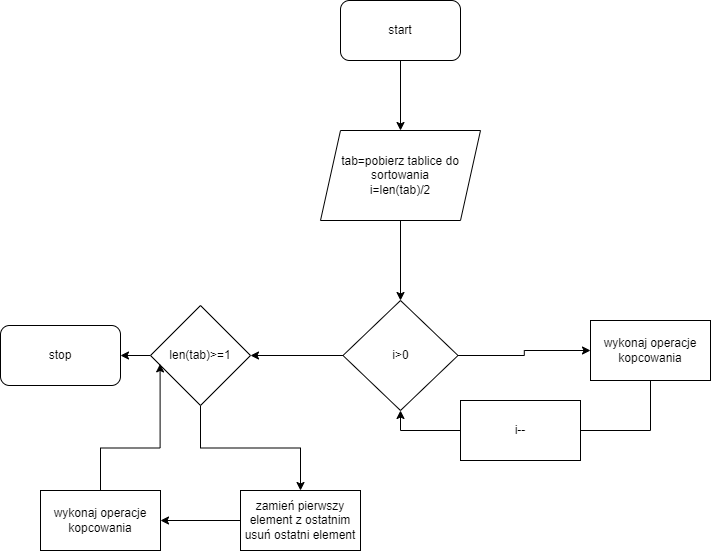

The diagram above was exported from draw.io. Its source (the exported page's mxGraphModel, read from the mxfile embedded in the PNG):
<mxGraphModel dx="1038" dy="547" grid="1" gridSize="10" guides="1" tooltips="1" connect="1" arrows="1" fold="1" page="1" pageScale="1" pageWidth="850" pageHeight="1100" math="0" shadow="0">
  <root>
    <mxCell id="0" />
    <mxCell id="1" parent="0" />
    <mxCell id="sCnRoRfIji02F-nO9D9X-3" style="edgeStyle=orthogonalEdgeStyle;rounded=0;orthogonalLoop=1;jettySize=auto;html=1;exitX=0.5;exitY=1;exitDx=0;exitDy=0;entryX=0.5;entryY=0;entryDx=0;entryDy=0;" edge="1" parent="1" source="sCnRoRfIji02F-nO9D9X-1" target="sCnRoRfIji02F-nO9D9X-2">
      <mxGeometry relative="1" as="geometry" />
    </mxCell>
    <mxCell id="sCnRoRfIji02F-nO9D9X-1" value="start" style="rounded=1;whiteSpace=wrap;html=1;" vertex="1" parent="1">
      <mxGeometry x="340" y="60" width="120" height="60" as="geometry" />
    </mxCell>
    <mxCell id="sCnRoRfIji02F-nO9D9X-5" value="" style="edgeStyle=orthogonalEdgeStyle;rounded=0;orthogonalLoop=1;jettySize=auto;html=1;" edge="1" parent="1" source="sCnRoRfIji02F-nO9D9X-2" target="sCnRoRfIji02F-nO9D9X-4">
      <mxGeometry relative="1" as="geometry" />
    </mxCell>
    <mxCell id="sCnRoRfIji02F-nO9D9X-2" value="tab=pobierz tablice do sortowania&lt;br&gt;i=len(tab)/2" style="shape=parallelogram;perimeter=parallelogramPerimeter;whiteSpace=wrap;html=1;fixedSize=1;" vertex="1" parent="1">
      <mxGeometry x="320" y="190" width="160" height="90" as="geometry" />
    </mxCell>
    <mxCell id="sCnRoRfIji02F-nO9D9X-7" value="" style="edgeStyle=orthogonalEdgeStyle;rounded=0;orthogonalLoop=1;jettySize=auto;html=1;entryX=1;entryY=0.5;entryDx=0;entryDy=0;" edge="1" parent="1" source="sCnRoRfIji02F-nO9D9X-4" target="sCnRoRfIji02F-nO9D9X-8">
      <mxGeometry relative="1" as="geometry">
        <mxPoint x="265" y="415" as="targetPoint" />
      </mxGeometry>
    </mxCell>
    <mxCell id="sCnRoRfIji02F-nO9D9X-17" value="" style="edgeStyle=orthogonalEdgeStyle;rounded=0;orthogonalLoop=1;jettySize=auto;html=1;" edge="1" parent="1" source="sCnRoRfIji02F-nO9D9X-4" target="sCnRoRfIji02F-nO9D9X-16">
      <mxGeometry relative="1" as="geometry" />
    </mxCell>
    <mxCell id="sCnRoRfIji02F-nO9D9X-4" value="i&amp;gt;0" style="rhombus;whiteSpace=wrap;html=1;" vertex="1" parent="1">
      <mxGeometry x="342.5" y="360" width="115" height="110" as="geometry" />
    </mxCell>
    <mxCell id="sCnRoRfIji02F-nO9D9X-10" value="" style="edgeStyle=orthogonalEdgeStyle;rounded=0;orthogonalLoop=1;jettySize=auto;html=1;" edge="1" parent="1" source="sCnRoRfIji02F-nO9D9X-8" target="sCnRoRfIji02F-nO9D9X-9">
      <mxGeometry relative="1" as="geometry" />
    </mxCell>
    <mxCell id="sCnRoRfIji02F-nO9D9X-15" value="" style="edgeStyle=orthogonalEdgeStyle;rounded=0;orthogonalLoop=1;jettySize=auto;html=1;" edge="1" parent="1" source="sCnRoRfIji02F-nO9D9X-8" target="sCnRoRfIji02F-nO9D9X-14">
      <mxGeometry relative="1" as="geometry" />
    </mxCell>
    <mxCell id="sCnRoRfIji02F-nO9D9X-8" value="len(tab)&amp;gt;=1" style="rhombus;whiteSpace=wrap;html=1;" vertex="1" parent="1">
      <mxGeometry x="150" y="365" width="100" height="100" as="geometry" />
    </mxCell>
    <mxCell id="sCnRoRfIji02F-nO9D9X-12" value="" style="edgeStyle=orthogonalEdgeStyle;rounded=0;orthogonalLoop=1;jettySize=auto;html=1;" edge="1" parent="1" source="sCnRoRfIji02F-nO9D9X-9" target="sCnRoRfIji02F-nO9D9X-11">
      <mxGeometry relative="1" as="geometry" />
    </mxCell>
    <mxCell id="sCnRoRfIji02F-nO9D9X-9" value="zamień pierwszy element z ostatnim&lt;br&gt;usuń ostatni element" style="whiteSpace=wrap;html=1;" vertex="1" parent="1">
      <mxGeometry x="240" y="550" width="120" height="60" as="geometry" />
    </mxCell>
    <mxCell id="sCnRoRfIji02F-nO9D9X-13" style="edgeStyle=orthogonalEdgeStyle;rounded=0;orthogonalLoop=1;jettySize=auto;html=1;exitX=0.5;exitY=0;exitDx=0;exitDy=0;entryX=0.096;entryY=0.584;entryDx=0;entryDy=0;entryPerimeter=0;" edge="1" parent="1" source="sCnRoRfIji02F-nO9D9X-11" target="sCnRoRfIji02F-nO9D9X-8">
      <mxGeometry relative="1" as="geometry" />
    </mxCell>
    <mxCell id="sCnRoRfIji02F-nO9D9X-11" value="wykonaj operacje kopcowania" style="whiteSpace=wrap;html=1;" vertex="1" parent="1">
      <mxGeometry x="40" y="550" width="120" height="60" as="geometry" />
    </mxCell>
    <mxCell id="sCnRoRfIji02F-nO9D9X-14" value="stop" style="rounded=1;whiteSpace=wrap;html=1;" vertex="1" parent="1">
      <mxGeometry y="385" width="120" height="60" as="geometry" />
    </mxCell>
    <mxCell id="sCnRoRfIji02F-nO9D9X-18" style="edgeStyle=orthogonalEdgeStyle;rounded=0;orthogonalLoop=1;jettySize=auto;html=1;exitX=0.5;exitY=1;exitDx=0;exitDy=0;entryX=0.5;entryY=1;entryDx=0;entryDy=0;" edge="1" parent="1" source="sCnRoRfIji02F-nO9D9X-16" target="sCnRoRfIji02F-nO9D9X-4">
      <mxGeometry relative="1" as="geometry" />
    </mxCell>
    <mxCell id="sCnRoRfIji02F-nO9D9X-16" value="wykonaj operacje kopcowania" style="whiteSpace=wrap;html=1;" vertex="1" parent="1">
      <mxGeometry x="590" y="380" width="120" height="60" as="geometry" />
    </mxCell>
    <mxCell id="sCnRoRfIji02F-nO9D9X-19" value="i--" style="whiteSpace=wrap;html=1;" vertex="1" parent="1">
      <mxGeometry x="460" y="460" width="120" height="60" as="geometry" />
    </mxCell>
  </root>
</mxGraphModel>